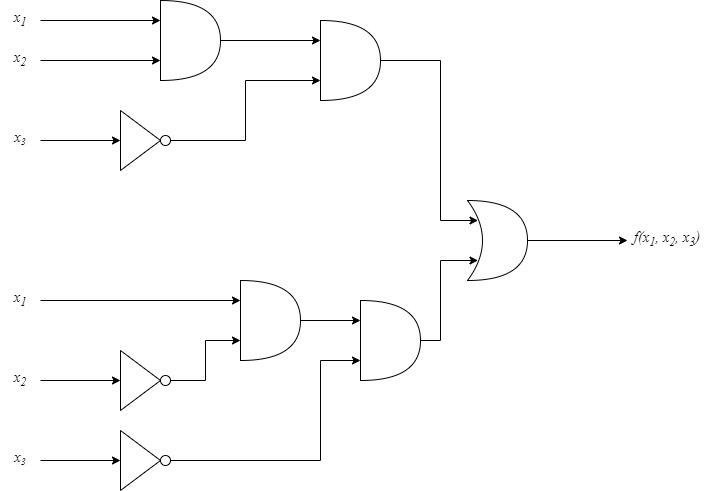

The diagram above was exported from draw.io. Its source (the exported page's mxGraphModel, read from the mxfile embedded in the PNG):
<mxGraphModel dx="1038" dy="539" grid="1" gridSize="10" guides="1" tooltips="1" connect="1" arrows="1" fold="1" page="1" pageScale="1" pageWidth="827" pageHeight="1169" math="0" shadow="0">
  <root>
    <mxCell id="0" />
    <mxCell id="1" parent="0" />
    <mxCell id="xR4ArB784J6l974kcbsd-1" value="" style="shape=or;whiteSpace=wrap;html=1;" vertex="1" parent="1">
      <mxGeometry x="240" y="200" width="60" height="80" as="geometry" />
    </mxCell>
    <mxCell id="xR4ArB784J6l974kcbsd-3" value="" style="triangle;whiteSpace=wrap;html=1;" vertex="1" parent="1">
      <mxGeometry x="200" y="310" width="40" height="60" as="geometry" />
    </mxCell>
    <mxCell id="xR4ArB784J6l974kcbsd-4" value="" style="endArrow=classic;html=1;rounded=0;exitX=1;exitY=0.5;exitDx=0;exitDy=0;edgeStyle=orthogonalEdgeStyle;entryX=0;entryY=0.75;entryDx=0;entryDy=0;entryPerimeter=0;" edge="1" parent="1" source="xR4ArB784J6l974kcbsd-16" target="xR4ArB784J6l974kcbsd-19">
      <mxGeometry width="50" height="50" relative="1" as="geometry">
        <mxPoint x="300" y="360" as="sourcePoint" />
        <mxPoint x="350" y="420" as="targetPoint" />
      </mxGeometry>
    </mxCell>
    <mxCell id="xR4ArB784J6l974kcbsd-5" value="" style="endArrow=classic;html=1;rounded=0;entryX=0;entryY=0.25;entryDx=0;entryDy=0;entryPerimeter=0;exitX=1;exitY=0.5;exitDx=0;exitDy=0;edgeStyle=orthogonalEdgeStyle;" edge="1" parent="1" source="xR4ArB784J6l974kcbsd-11" target="xR4ArB784J6l974kcbsd-1">
      <mxGeometry width="50" height="50" relative="1" as="geometry">
        <mxPoint x="140" y="220" as="sourcePoint" />
        <mxPoint x="400" y="260" as="targetPoint" />
      </mxGeometry>
    </mxCell>
    <mxCell id="xR4ArB784J6l974kcbsd-6" value="" style="endArrow=classic;html=1;rounded=0;entryX=0;entryY=0.5;entryDx=0;entryDy=0;edgeStyle=orthogonalEdgeStyle;exitX=1;exitY=0.5;exitDx=0;exitDy=0;exitPerimeter=0;" edge="1" parent="1" source="xR4ArB784J6l974kcbsd-25">
      <mxGeometry width="50" height="50" relative="1" as="geometry">
        <mxPoint x="627" y="440" as="sourcePoint" />
        <mxPoint x="707" y="440" as="targetPoint" />
      </mxGeometry>
    </mxCell>
    <mxCell id="xR4ArB784J6l974kcbsd-11" value="&lt;span style=&quot;font-size: 11pt; line-height: 107%;&quot; lang=&quot;PT-BR&quot;&gt;&lt;font face=&quot;Times New Roman&quot;&gt;&lt;i&gt;x&lt;sub&gt;1&lt;/sub&gt;&lt;/i&gt;&lt;/font&gt;&lt;br&gt;&lt;/span&gt;" style="text;html=1;strokeColor=none;fillColor=none;align=center;verticalAlign=middle;whiteSpace=wrap;rounded=0;" vertex="1" parent="1">
      <mxGeometry x="80" y="200" width="40" height="40" as="geometry" />
    </mxCell>
    <mxCell id="xR4ArB784J6l974kcbsd-12" value="&lt;span style=&quot;font-size: 11pt; line-height: 107%;&quot; lang=&quot;PT-BR&quot;&gt;&lt;font face=&quot;Times New Roman&quot;&gt;&lt;i&gt;f(x&lt;sub&gt;1&lt;/sub&gt;, x&lt;sub&gt;2&lt;/sub&gt;, x&lt;sub&gt;3&lt;/sub&gt;)&lt;/i&gt;&lt;/font&gt;&lt;br&gt;&lt;/span&gt;" style="text;html=1;strokeColor=none;fillColor=none;align=center;verticalAlign=middle;whiteSpace=wrap;rounded=0;" vertex="1" parent="1">
      <mxGeometry x="707" y="400" width="80" height="80" as="geometry" />
    </mxCell>
    <mxCell id="xR4ArB784J6l974kcbsd-14" value="&lt;span style=&quot;line-height: 107%;&quot; lang=&quot;PT-BR&quot;&gt;&lt;font style=&quot;&quot; face=&quot;Times New Roman&quot;&gt;&lt;i style=&quot;&quot;&gt;&lt;span style=&quot;font-size: 11pt;&quot;&gt;x&lt;/span&gt;&lt;span style=&quot;font-size: 12.2222px;&quot;&gt;&lt;sub&gt;3&lt;/sub&gt;&lt;/span&gt;&lt;/i&gt;&lt;/font&gt;&lt;br&gt;&lt;/span&gt;" style="text;html=1;strokeColor=none;fillColor=none;align=center;verticalAlign=middle;whiteSpace=wrap;rounded=0;" vertex="1" parent="1">
      <mxGeometry x="80" y="320" width="40" height="40" as="geometry" />
    </mxCell>
    <mxCell id="xR4ArB784J6l974kcbsd-15" value="" style="endArrow=classic;html=1;rounded=0;entryX=0;entryY=0.5;entryDx=0;entryDy=0;exitX=1;exitY=0.5;exitDx=0;exitDy=0;edgeStyle=orthogonalEdgeStyle;" edge="1" parent="1" source="xR4ArB784J6l974kcbsd-14" target="xR4ArB784J6l974kcbsd-3">
      <mxGeometry width="50" height="50" relative="1" as="geometry">
        <mxPoint x="90" y="360" as="sourcePoint" />
        <mxPoint x="210" y="360" as="targetPoint" />
      </mxGeometry>
    </mxCell>
    <mxCell id="xR4ArB784J6l974kcbsd-16" value="" style="ellipse;whiteSpace=wrap;html=1;aspect=fixed;fontFamily=Times New Roman;" vertex="1" parent="1">
      <mxGeometry x="240" y="335" width="10" height="10" as="geometry" />
    </mxCell>
    <mxCell id="xR4ArB784J6l974kcbsd-17" value="" style="endArrow=classic;html=1;rounded=0;exitX=1;exitY=0.5;exitDx=0;exitDy=0;edgeStyle=orthogonalEdgeStyle;entryX=0;entryY=0.75;entryDx=0;entryDy=0;entryPerimeter=0;" edge="1" parent="1" source="xR4ArB784J6l974kcbsd-18" target="xR4ArB784J6l974kcbsd-1">
      <mxGeometry width="50" height="50" relative="1" as="geometry">
        <mxPoint x="140" y="260" as="sourcePoint" />
        <mxPoint x="230" y="260" as="targetPoint" />
      </mxGeometry>
    </mxCell>
    <mxCell id="xR4ArB784J6l974kcbsd-18" value="&lt;span style=&quot;font-size: 11pt; line-height: 107%;&quot; lang=&quot;PT-BR&quot;&gt;&lt;font face=&quot;Times New Roman&quot;&gt;&lt;i&gt;x&lt;sub&gt;2&lt;/sub&gt;&lt;/i&gt;&lt;/font&gt;&lt;br&gt;&lt;/span&gt;" style="text;html=1;strokeColor=none;fillColor=none;align=center;verticalAlign=middle;whiteSpace=wrap;rounded=0;" vertex="1" parent="1">
      <mxGeometry x="80" y="240" width="40" height="40" as="geometry" />
    </mxCell>
    <mxCell id="xR4ArB784J6l974kcbsd-19" value="" style="shape=or;whiteSpace=wrap;html=1;fontFamily=Times New Roman;" vertex="1" parent="1">
      <mxGeometry x="400" y="220" width="60" height="80" as="geometry" />
    </mxCell>
    <mxCell id="xR4ArB784J6l974kcbsd-21" value="" style="endArrow=classic;html=1;rounded=0;exitX=1;exitY=0.5;exitDx=0;exitDy=0;edgeStyle=orthogonalEdgeStyle;exitPerimeter=0;entryX=0;entryY=0.25;entryDx=0;entryDy=0;entryPerimeter=0;" edge="1" parent="1" source="xR4ArB784J6l974kcbsd-1" target="xR4ArB784J6l974kcbsd-19">
      <mxGeometry width="50" height="50" relative="1" as="geometry">
        <mxPoint x="130" y="270" as="sourcePoint" />
        <mxPoint x="250" y="310" as="targetPoint" />
      </mxGeometry>
    </mxCell>
    <mxCell id="xR4ArB784J6l974kcbsd-25" value="" style="shape=xor;whiteSpace=wrap;html=1;fontFamily=Times New Roman;" vertex="1" parent="1">
      <mxGeometry x="547" y="400" width="60" height="80" as="geometry" />
    </mxCell>
    <mxCell id="xR4ArB784J6l974kcbsd-24" value="" style="endArrow=classic;html=1;rounded=0;exitX=1;exitY=0.5;exitDx=0;exitDy=0;edgeStyle=orthogonalEdgeStyle;exitPerimeter=0;entryX=0.175;entryY=0.25;entryDx=0;entryDy=0;entryPerimeter=0;" edge="1" parent="1" source="xR4ArB784J6l974kcbsd-19" target="xR4ArB784J6l974kcbsd-25">
      <mxGeometry width="50" height="50" relative="1" as="geometry">
        <mxPoint x="490" y="270" as="sourcePoint" />
        <mxPoint x="520" y="290" as="targetPoint" />
        <Array as="points">
          <mxPoint x="520" y="260" />
          <mxPoint x="520" y="420" />
        </Array>
      </mxGeometry>
    </mxCell>
    <mxCell id="xR4ArB784J6l974kcbsd-26" value="" style="shape=or;whiteSpace=wrap;html=1;" vertex="1" parent="1">
      <mxGeometry x="320" y="480" width="60" height="80" as="geometry" />
    </mxCell>
    <mxCell id="xR4ArB784J6l974kcbsd-27" value="" style="triangle;whiteSpace=wrap;html=1;" vertex="1" parent="1">
      <mxGeometry x="200" y="630" width="40" height="60" as="geometry" />
    </mxCell>
    <mxCell id="xR4ArB784J6l974kcbsd-28" value="" style="endArrow=classic;html=1;rounded=0;exitX=1;exitY=0.5;exitDx=0;exitDy=0;edgeStyle=orthogonalEdgeStyle;entryX=0;entryY=0.75;entryDx=0;entryDy=0;entryPerimeter=0;" edge="1" parent="1" source="xR4ArB784J6l974kcbsd-33" target="xR4ArB784J6l974kcbsd-36">
      <mxGeometry width="50" height="50" relative="1" as="geometry">
        <mxPoint x="300" y="640" as="sourcePoint" />
        <mxPoint x="350" y="700" as="targetPoint" />
        <Array as="points">
          <mxPoint x="400" y="660" />
          <mxPoint x="400" y="560" />
        </Array>
      </mxGeometry>
    </mxCell>
    <mxCell id="xR4ArB784J6l974kcbsd-29" value="" style="endArrow=classic;html=1;rounded=0;entryX=0;entryY=0.25;entryDx=0;entryDy=0;entryPerimeter=0;exitX=1;exitY=0.5;exitDx=0;exitDy=0;edgeStyle=orthogonalEdgeStyle;" edge="1" parent="1" source="xR4ArB784J6l974kcbsd-30" target="xR4ArB784J6l974kcbsd-26">
      <mxGeometry width="50" height="50" relative="1" as="geometry">
        <mxPoint x="140" y="500" as="sourcePoint" />
        <mxPoint x="400" y="540" as="targetPoint" />
      </mxGeometry>
    </mxCell>
    <mxCell id="xR4ArB784J6l974kcbsd-30" value="&lt;span style=&quot;font-size: 11pt; line-height: 107%;&quot; lang=&quot;PT-BR&quot;&gt;&lt;font face=&quot;Times New Roman&quot;&gt;&lt;i&gt;x&lt;sub&gt;1&lt;/sub&gt;&lt;/i&gt;&lt;/font&gt;&lt;br&gt;&lt;/span&gt;" style="text;html=1;strokeColor=none;fillColor=none;align=center;verticalAlign=middle;whiteSpace=wrap;rounded=0;" vertex="1" parent="1">
      <mxGeometry x="80" y="480" width="40" height="40" as="geometry" />
    </mxCell>
    <mxCell id="xR4ArB784J6l974kcbsd-31" value="&lt;span style=&quot;line-height: 107%;&quot; lang=&quot;PT-BR&quot;&gt;&lt;font style=&quot;&quot; face=&quot;Times New Roman&quot;&gt;&lt;i style=&quot;&quot;&gt;&lt;span style=&quot;font-size: 11pt;&quot;&gt;x&lt;/span&gt;&lt;span style=&quot;font-size: 12.2222px;&quot;&gt;&lt;sub&gt;3&lt;/sub&gt;&lt;/span&gt;&lt;/i&gt;&lt;/font&gt;&lt;br&gt;&lt;/span&gt;" style="text;html=1;strokeColor=none;fillColor=none;align=center;verticalAlign=middle;whiteSpace=wrap;rounded=0;" vertex="1" parent="1">
      <mxGeometry x="80" y="640" width="40" height="40" as="geometry" />
    </mxCell>
    <mxCell id="xR4ArB784J6l974kcbsd-32" value="" style="endArrow=classic;html=1;rounded=0;entryX=0;entryY=0.5;entryDx=0;entryDy=0;exitX=1;exitY=0.5;exitDx=0;exitDy=0;edgeStyle=orthogonalEdgeStyle;" edge="1" parent="1" source="xR4ArB784J6l974kcbsd-31" target="xR4ArB784J6l974kcbsd-27">
      <mxGeometry width="50" height="50" relative="1" as="geometry">
        <mxPoint x="90" y="680" as="sourcePoint" />
        <mxPoint x="210" y="680" as="targetPoint" />
      </mxGeometry>
    </mxCell>
    <mxCell id="xR4ArB784J6l974kcbsd-33" value="" style="ellipse;whiteSpace=wrap;html=1;aspect=fixed;fontFamily=Times New Roman;" vertex="1" parent="1">
      <mxGeometry x="240" y="655" width="10" height="10" as="geometry" />
    </mxCell>
    <mxCell id="xR4ArB784J6l974kcbsd-35" value="&lt;span style=&quot;font-size: 11pt; line-height: 107%;&quot; lang=&quot;PT-BR&quot;&gt;&lt;font face=&quot;Times New Roman&quot;&gt;&lt;i&gt;x&lt;sub&gt;2&lt;/sub&gt;&lt;/i&gt;&lt;/font&gt;&lt;br&gt;&lt;/span&gt;" style="text;html=1;strokeColor=none;fillColor=none;align=center;verticalAlign=middle;whiteSpace=wrap;rounded=0;" vertex="1" parent="1">
      <mxGeometry x="80" y="560" width="40" height="40" as="geometry" />
    </mxCell>
    <mxCell id="xR4ArB784J6l974kcbsd-36" value="" style="shape=or;whiteSpace=wrap;html=1;fontFamily=Times New Roman;" vertex="1" parent="1">
      <mxGeometry x="440" y="500" width="60" height="80" as="geometry" />
    </mxCell>
    <mxCell id="xR4ArB784J6l974kcbsd-37" value="" style="endArrow=classic;html=1;rounded=0;exitX=1;exitY=0.5;exitDx=0;exitDy=0;edgeStyle=orthogonalEdgeStyle;exitPerimeter=0;entryX=0;entryY=0.25;entryDx=0;entryDy=0;entryPerimeter=0;" edge="1" parent="1" source="xR4ArB784J6l974kcbsd-26" target="xR4ArB784J6l974kcbsd-36">
      <mxGeometry width="50" height="50" relative="1" as="geometry">
        <mxPoint x="130" y="550" as="sourcePoint" />
        <mxPoint x="250" y="590" as="targetPoint" />
      </mxGeometry>
    </mxCell>
    <mxCell id="xR4ArB784J6l974kcbsd-38" value="" style="triangle;whiteSpace=wrap;html=1;" vertex="1" parent="1">
      <mxGeometry x="200" y="550" width="40" height="60" as="geometry" />
    </mxCell>
    <mxCell id="xR4ArB784J6l974kcbsd-39" value="" style="endArrow=classic;html=1;rounded=0;exitX=1;exitY=0.5;exitDx=0;exitDy=0;edgeStyle=orthogonalEdgeStyle;entryX=0;entryY=0.75;entryDx=0;entryDy=0;entryPerimeter=0;" edge="1" parent="1" source="xR4ArB784J6l974kcbsd-41" target="xR4ArB784J6l974kcbsd-26">
      <mxGeometry width="50" height="50" relative="1" as="geometry">
        <mxPoint x="300" y="605" as="sourcePoint" />
        <mxPoint x="360" y="580" as="targetPoint" />
      </mxGeometry>
    </mxCell>
    <mxCell id="xR4ArB784J6l974kcbsd-40" value="" style="endArrow=classic;html=1;rounded=0;entryX=0;entryY=0.5;entryDx=0;entryDy=0;exitX=1;exitY=0.5;exitDx=0;exitDy=0;edgeStyle=orthogonalEdgeStyle;" edge="1" parent="1" target="xR4ArB784J6l974kcbsd-38" source="xR4ArB784J6l974kcbsd-35">
      <mxGeometry width="50" height="50" relative="1" as="geometry">
        <mxPoint x="120" y="585" as="sourcePoint" />
        <mxPoint x="210" y="605" as="targetPoint" />
      </mxGeometry>
    </mxCell>
    <mxCell id="xR4ArB784J6l974kcbsd-41" value="" style="ellipse;whiteSpace=wrap;html=1;aspect=fixed;fontFamily=Times New Roman;" vertex="1" parent="1">
      <mxGeometry x="240" y="575" width="10" height="10" as="geometry" />
    </mxCell>
    <mxCell id="xR4ArB784J6l974kcbsd-43" value="" style="endArrow=classic;html=1;rounded=0;entryX=0.175;entryY=0.75;entryDx=0;entryDy=0;entryPerimeter=0;exitX=1;exitY=0.5;exitDx=0;exitDy=0;edgeStyle=orthogonalEdgeStyle;exitPerimeter=0;" edge="1" parent="1" source="xR4ArB784J6l974kcbsd-36" target="xR4ArB784J6l974kcbsd-25">
      <mxGeometry width="50" height="50" relative="1" as="geometry">
        <mxPoint x="280" y="400" as="sourcePoint" />
        <mxPoint x="480" y="400" as="targetPoint" />
        <Array as="points">
          <mxPoint x="520" y="540" />
          <mxPoint x="520" y="460" />
        </Array>
      </mxGeometry>
    </mxCell>
  </root>
</mxGraphModel>